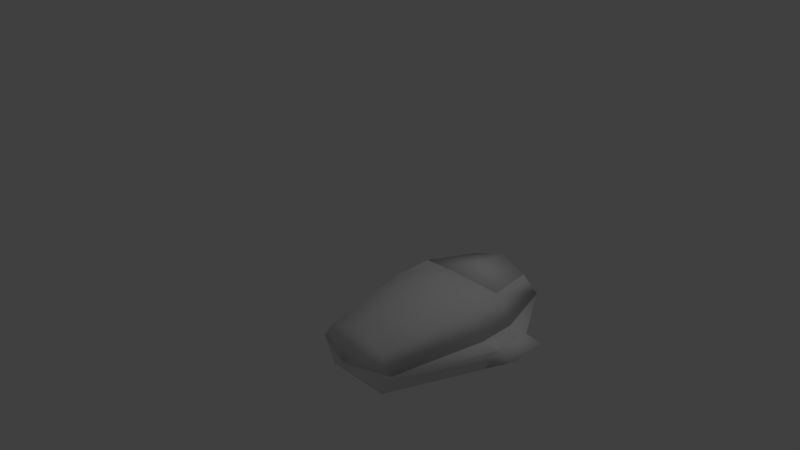 # Source: cryo_pod.blend  (saved by Blender 2.66.0; exported with 4.5.12 LTS)
import bpy
from mathutils import Matrix  # noqa: F401  (used for matrix-valued properties, if any)

bpy.ops.wm.read_factory_settings(use_empty=True)
scene = bpy.context.scene
scene.name = 'Scene'

# ---- collections
col_collection_1 = bpy.data.collections.new('Collection 1'); scene.collection.children.link(col_collection_1)
col_collection_11 = bpy.data.collections.new('Collection 11'); scene.collection.children.link(col_collection_11)

# ---- materials (node trees are filled in below, after node groups)
mat_cryo_bed = bpy.data.materials.new('cryo-bed')
mat_cryo_bed.alpha_threshold = 0.0
mat_cryo_bed.use_transparent_shadow = False
mat_cryo_bed.roughness = 0.5
mat_cryo_bed.specular_intensity = 0.1
mat_cryo_bed.line_color = (0.0, 0.0, 0.0, 1.0)
mat_glass = bpy.data.materials.new('glass')
mat_glass.alpha_threshold = 0.0
mat_glass.use_transparent_shadow = False
mat_glass.roughness = 0.5
mat_glass.specular_intensity = 0.1
mat_cryo_top = bpy.data.materials.new('cryo-top')
mat_cryo_top.alpha_threshold = 0.0
mat_cryo_top.use_transparent_shadow = False
mat_cryo_top.roughness = 0.5
mat_cryo_top.specular_intensity = 0.1
mat_cryo_top.line_color = (0.0, 0.0, 0.0, 1.0)

# ---- material node trees

# ---- world
world_world = bpy.data.worlds.new('World'); scene.world = world_world
world_world.color = (0.05088, 0.05088, 0.05088)
world_world.use_sun_shadow = False
world_world.sun_shadow_jitter_overblur = 0.0
world_world.cycles.sampling_method = 'MANUAL'
world_world.cycles.sample_map_resolution = 256

# ---- cameras
cam_camera = bpy.data.cameras.new('Camera')
cam_camera.clip_end = 100.0
cam_camera.lens = 35.0
cam_camera.sensor_width = 32.0
cam_camera.sensor_height = 18.0
cam_camera.ortho_scale = 7.314
cam_camera.dof.focus_distance = 0.0
cam_camera.dof.aperture_fstop = 128.0

# ---- lights
light_lamp = bpy.data.lights.new('Lamp', 'POINT')
light_lamp.transmission_factor = 0.0
light_lamp.cutoff_distance = 30.0
light_lamp.energy = 100.0
light_lamp.shadow_buffer_clip_start = 1.001
light_lamp.shadow_soft_size = 1.0
light_lamp.shadow_maximum_resolution = 0.006
light_lamp.use_absolute_resolution = True
light_lamp.cycles.use_multiple_importance_sampling = False

# ---- meshes
me_plane = bpy.data.meshes.new('Plane')
me_plane.from_pydata([(-0.5334, -1.608, -0.0254), (-0.5334, 0.7567, -0.0254), (-0.762, 0.0, -0.0254), (-0.762, -0.473, -0.0254), (0.0, -1.6, -0.3302), (0.0, 0.762, -0.3302), (0.0, -0.4826, -0.3302), (-0.381, -1.6, -0.3302), (-0.381, 0.762, -0.3302), (-3.384e-16, 0.9459, -0.0254), (-0.5334, -0.4826, -0.3302), (0.5334, -1.608, -0.0254), (0.5334, 0.7567, -0.0254), (-3.384e-16, -1.797, -0.0254), (0.762, 0.0, -0.0254), (0.762, -0.473, -0.0254), (0.381, -1.6, -0.3302), (0.381, 0.762, -0.3302), (0.5334, 0.0, -0.3302), (0.5334, -0.4826, -0.3302), (0.0, 0.0, -0.3302), (-0.5334, 0.0, -0.3302), (-0.4576, -1.534, 0.06404), (-0.4584, 0.6777, 0.06), (-0.6785, -0.01519, 0.08507), (-0.6782, -0.4625, 0.08535), (0.0, -1.535, -0.1871), (0.0, 0.6943, -0.1883), (0.0, -0.4826, -0.1694), (-0.3398, -1.525, -0.2051), (-0.3413, 0.6829, -0.2075), (-3.384e-16, 0.8164, 0.04517), (-0.4855, -0.4758, -0.1839), (0.4576, -1.534, 0.06404), (0.4584, 0.6777, 0.06), (-3.384e-16, -1.67, 0.05028), (0.6785, -0.01519, 0.08507), (0.6782, -0.4625, 0.08535), (0.3398, -1.525, -0.2051), (0.3413, 0.6829, -0.2075), (0.4848, -0.01017, -0.1846), (0.4855, -0.4758, -0.1839), (0.0, 0.0, -0.1694), (-0.4848, -0.01017, -0.1846), (0.9906, 0.0, -0.0254), (0.9906, -0.4826, -0.0254), (0.8382, 0.0, -0.3302), (0.8382, -0.4826, -0.3302), (1.219, 0.0, -0.0508), (1.219, -0.4826, -0.0508), (0.7874, -0.0762, -0.0254), (0.7874, -0.4064, -0.0254), (0.9652, -0.0762, -0.0254), (0.9652, -0.4064, -0.0254), (0.8128, -0.127, -0.0508), (0.8128, -0.3556, -0.0508), (0.9398, -0.127, -0.0508), (0.9398, -0.3556, -0.0508)], [], [(6, 4, 7, 10), (15, 11, 45), (13, 16, 11), (13, 4, 16), (13, 7, 4), (13, 0, 7), (9, 12, 17), (9, 17, 5), (9, 5, 8), (9, 8, 1), (18, 20, 5, 17), (20, 21, 8, 5), (21, 2, 1, 8), (19, 16, 4, 6), (10, 7, 0, 3), (19, 6, 20, 18), (6, 10, 21, 20), (10, 3, 2, 21), (41, 38, 33, 37), (32, 29, 26, 28), (34, 39, 40, 36), (36, 40, 41, 37), (33, 38, 35), (38, 26, 35), (26, 29, 35), (29, 22, 35), (39, 34, 31), (27, 39, 31), (30, 27, 31), (23, 30, 31), (39, 27, 42, 40), (27, 30, 43, 42), (30, 23, 24, 43), (28, 26, 38, 41), (25, 22, 29, 32), (40, 42, 28, 41), (42, 43, 32, 28), (43, 24, 25, 32), (14, 12, 34, 36), (2, 3, 25, 24), (11, 15, 37, 33), (15, 14, 36, 37), (3, 0, 22, 25), (1, 2, 24, 23), (12, 9, 31, 34), (13, 11, 33, 35), (0, 13, 35, 22), (9, 1, 23, 31), (45, 11, 16, 47), (44, 46, 17, 12), (44, 14, 50, 52), (19, 18, 46, 47), (15, 45, 53, 51), (16, 19, 47), (18, 17, 46), (12, 14, 44), (45, 44, 52, 53), (47, 46, 48, 49), (46, 44, 48), (44, 45, 49, 48), (14, 15, 51, 50), (52, 50, 54, 56), (45, 47, 49), (54, 55, 57, 56), (50, 51, 55, 54), (53, 52, 56, 57), (51, 53, 57, 55)])
me_plane.polygons.foreach_set('use_smooth', [True] * 67)
_uv = me_plane.uv_layers.new(name='UVMap')
_uv.uv.foreach_set('vector', [0.8516, 0.03125, 0.8203, 0.2773, 0.7578, 0.2578, 0.7422, 0.02344, 0.2656, 0.9375, 0.09766, 0.8008, 0.3008, 0.9062, 0.793, 0.3516, 0.8906, 0.2969, 0.9062, 0.3711, 0.793, 0.3516, 0.8203, 0.2773, 0.8906, 0.2969, 0.793, 0.3516, 0.7578, 0.2578, 0.8203, 0.2773, 0.793, 0.3516, 0.6992, 0.2812, 0.7578, 0.2578, 0.793, 0.3516, 0.9062, 0.3711, 0.8906, 0.2969, 0.793, 0.3516, 0.8906, 0.2969, 0.8203, 0.2773, 0.793, 0.3516, 0.8203, 0.2773, 0.7578, 0.2578, 0.793, 0.3516, 0.7578, 0.2578, 0.6992, 0.2812, 0.9336, 0.1211, 0.8359, 0.1133, 0.8203, 0.2773, 0.8906, 0.2969, 0.8359, 0.1133, 0.7383, 0.1094, 0.7578, 0.2578, 0.8203, 0.2773, 0.7383, 0.1094, 0.668, 0.1172, 0.6992, 0.2812, 0.7578, 0.2578, 0.957, 0.04297, 0.8906, 0.2969, 0.8203, 0.2773, 0.8516, 0.03125, 0.7422, 0.02344, 0.7578, 0.2578, 0.6992, 0.2812, 0.668, 0.02734, 0.957, 0.04297, 0.8516, 0.03125, 0.8359, 0.1133, 0.9336, 0.1211, 0.8516, 0.03125, 0.7422, 0.02344, 0.7383, 0.1094, 0.8359, 0.1133, 0.7422, 0.02344, 0.668, 0.02734, 0.668, 0.1172, 0.7383, 0.1094, 0.2812, 0.09375, 0.1055, 0.1328, 0.07422, 0.08203, 0.2812, 0.02734, 0.2734, 0.2891, 0.1016, 0.2422, 0.09766, 0.1875, 0.2773, 0.1914, 0.5117, 0.09766, 0.4805, 0.1445, 0.3711, 0.09766, 0.3789, 0.03516, 0.3789, 0.03516, 0.3711, 0.09766, 0.2812, 0.09375, 0.2812, 0.02734, 0.07422, 0.08203, 0.1055, 0.1328, 0.03516, 0.1875, 0.1055, 0.1328, 0.09766, 0.1875, 0.03516, 0.1875, 0.09766, 0.1875, 0.1016, 0.2422, 0.03516, 0.1875, 0.1016, 0.2422, 0.07031, 0.2891, 0.03516, 0.1875, 0.4805, 0.1445, 0.5117, 0.09766, 0.543, 0.1992, 0.4844, 0.1953, 0.4805, 0.1445, 0.543, 0.1992, 0.4766, 0.25, 0.4844, 0.1953, 0.543, 0.1992, 0.5039, 0.2969, 0.4766, 0.25, 0.543, 0.1992, 0.4805, 0.1445, 0.4844, 0.1953, 0.3672, 0.1953, 0.3711, 0.09766, 0.4844, 0.1953, 0.4766, 0.25, 0.3633, 0.2891, 0.3672, 0.1953, 0.4766, 0.25, 0.5039, 0.2969, 0.3711, 0.3555, 0.3633, 0.2891, 0.2773, 0.1914, 0.09766, 0.1875, 0.1055, 0.1328, 0.2812, 0.09375, 0.2734, 0.3555, 0.07031, 0.2891, 0.1016, 0.2422, 0.2734, 0.2891, 0.3711, 0.09766, 0.3672, 0.1953, 0.2773, 0.1914, 0.2812, 0.09375, 0.3672, 0.1953, 0.3633, 0.2891, 0.2734, 0.2891, 0.2773, 0.1914, 0.3633, 0.2891, 0.3711, 0.3555, 0.2734, 0.3555, 0.2734, 0.2891, 0.3828, 0.3828, 0.5156, 0.4336, 0.4961, 0.4492, 0.375, 0.4062, 0.375, 0.6719, 0.2852, 0.6719, 0.2891, 0.6445, 0.3711, 0.6445, 0.09375, 0.4219, 0.293, 0.3789, 0.2969, 0.4062, 0.1133, 0.4414, 0.293, 0.3789, 0.3828, 0.3828, 0.375, 0.4062, 0.2969, 0.4062, 0.2852, 0.6719, 0.08984, 0.6211, 0.1094, 0.6016, 0.2891, 0.6445, 0.5117, 0.625, 0.375, 0.6719, 0.3711, 0.6445, 0.4922, 0.6094, 0.5156, 0.4336, 0.5469, 0.5312, 0.5195, 0.5312, 0.4961, 0.4492, 0.05469, 0.5195, 0.09375, 0.4219, 0.1133, 0.4414, 0.08203, 0.5195, 0.08984, 0.6211, 0.05469, 0.5195, 0.08203, 0.5195, 0.1094, 0.6016, 0.5469, 0.5312, 0.5117, 0.625, 0.4922, 0.6094, 0.5195, 0.5312, 0.3008, 0.9062, 0.09766, 0.8008, 0.1172, 0.7422, 0.3242, 0.8477, 0.4453, 0.9023, 0.418, 0.8438, 0.5508, 0.7422, 0.5742, 0.8008, 0.8672, 0.4336, 0.8672, 0.5352, 0.8125, 0.5156, 0.8125, 0.457, 0.3242, 0.7891, 0.418, 0.7852, 0.418, 0.8438, 0.3242, 0.8477, 0.6758, 0.5352, 0.6758, 0.4336, 0.7266, 0.457, 0.7266, 0.5156, 0.1172, 0.7422, 0.3242, 0.7891, 0.3242, 0.8477, 0.418, 0.7852, 0.5508, 0.7422, 0.418, 0.8438, 0.5742, 0.8008, 0.4844, 0.918, 0.4453, 0.9023, 0.6758, 0.4336, 0.8672, 0.4336, 0.8125, 0.457, 0.7266, 0.457, 0.3242, 0.8477, 0.418, 0.8438, 0.418, 0.9336, 0.3281, 0.9375, 0.418, 0.8438, 0.4453, 0.9023, 0.418, 0.9336, 0.6523, 0.8672, 0.8828, 0.8672, 0.8828, 0.9805, 0.6523, 0.9805, 0.8672, 0.5352, 0.6758, 0.5352, 0.7266, 0.5156, 0.8125, 0.5156, 0.9297, 0.707, 0.9297, 0.8398, 0.8789, 0.8086, 0.8789, 0.7422, 0.3008, 0.9062, 0.3242, 0.8477, 0.3281, 0.9375, 0.9023, 0.6875, 0.6719, 0.6875, 0.6719, 0.5625, 0.9023, 0.5625, 0.9297, 0.8398, 0.707, 0.8398, 0.7617, 0.8086, 0.8789, 0.8086, 0.707, 0.707, 0.9297, 0.707, 0.8789, 0.7422, 0.7617, 0.7422, 0.707, 0.8398, 0.707, 0.707, 0.7617, 0.7422, 0.7617, 0.8086])
me_plane.materials.append(mat_cryo_bed)
me_plane.use_remesh_preserve_volume = False
me_plane.use_remesh_preserve_attributes = False
me_plane.use_mirror_vertex_groups = False
me_plane.update()
me_plane_002 = bpy.data.meshes.new('Plane.002')
me_plane_002.from_pydata([(-0.3772, 0.6805, 0.2009), (-0.5388, 0.0, 0.2979), (2.332e-08, 0.7567, 0.2946), (0.5388, 0.0, 0.2979), (-2.384e-07, -0.1524, 0.4318), (0.3772, 0.6805, 0.2009), (-0.3349, 0.5964, 0.07455), (-0.4853, -0.01527, 0.1444), (2.332e-08, 0.6839, 0.1443), (0.4853, -0.01527, 0.1444), (-2.384e-07, -0.1524, 0.254), (0.3349, 0.5964, 0.07455)], [], [(4, 1, 7, 10), (1, 0, 6, 7), (9, 10, 8, 11), (10, 7, 6, 8), (8, 6, 0, 2), (11, 8, 2, 5), (5, 2, 4, 3), (2, 0, 1, 4), (3, 4, 10, 9), (9, 11, 5, 3)])
me_plane_002.polygons.foreach_set('use_smooth', [True] * 10)
_uv = me_plane_002.uv_layers.new(name='UVMap')
_uv.uv.foreach_set('vector', [0.0, 0.0, 1.0, 0.0, 1.0, 1.0, 0.0, 1.0, 0.0, 0.0, 1.0, 0.0, 1.0, 1.0, 0.0, 1.0, 0.0, 0.0, 1.0, 0.0, 1.0, 1.0, 0.0, 1.0, 0.0, 0.0, 1.0, 0.0, 1.0, 1.0, 0.0, 1.0, 0.0, 0.0, 1.0, 0.0, 1.0, 1.0, 0.0, 1.0, 0.0, 0.0, 1.0, 0.0, 1.0, 1.0, 0.0, 1.0, 0.0, 0.0, 1.0, 0.0, 1.0, 1.0, 0.0, 1.0, 0.0, 0.0, 1.0, 0.0, 1.0, 1.0, 0.0, 1.0, 0.0, 0.0, 1.0, 0.0, 1.0, 1.0, 0.0, 1.0, 0.0, 0.0, 1.0, 0.0, 1.0, 1.0, 0.0, 1.0])
me_plane_002.materials.append(mat_glass)
me_plane_002.use_remesh_preserve_volume = False
me_plane_002.use_remesh_preserve_attributes = False
me_plane_002.use_mirror_vertex_groups = False
me_plane_002.update()
me_plane_001 = bpy.data.meshes.new('Plane.001')
me_plane_001.from_pydata([(-0.5334, -1.608, -0.0254), (-0.5334, 0.7567, -0.0254), (-0.762, 0.0, -0.0254), (-0.762, -0.473, -0.0254), (-0.3772, -1.608, 0.2009), (-0.3772, 0.6805, 0.2009), (-0.5388, 0.0, 0.2979), (-0.5388, -0.473, 0.2979), (2.332e-08, -1.608, 0.2946), (2.332e-08, 0.7567, 0.2946), (-3.384e-16, 0.9459, -0.0254), (0.5388, 0.0, 0.2979), (0.5388, -0.473, 0.2979), (0.5334, -1.608, -0.0254), (0.5334, 0.7567, -0.0254), (-3.384e-16, -1.797, -0.0254), (0.762, 0.0, -0.0254), (0.762, -0.473, -0.0254), (-2.384e-07, -0.1524, 0.4318), (9.087e-09, -0.473, 0.4318), (0.3772, -1.608, 0.2009), (0.3772, 0.6805, 0.2009), (-0.4572, -1.549, 0.0254), (-0.4572, 0.6858, 0.0254), (-0.6858, -0.0254, 0.0), (-0.6858, -0.4572, 0.0), (-0.3331, -1.528, 0.07219), (-0.3349, 0.5964, 0.07455), (-0.4853, -0.01527, 0.1444), (-0.4856, -0.4627, 0.1435), (2.332e-08, -1.538, 0.1422), (2.332e-08, 0.6839, 0.1443), (-2.384e-07, 0.8128, 0.0254), (0.4853, -0.01527, 0.1444), (0.4856, -0.4627, 0.1435), (0.4572, -1.549, 0.0254), (0.4572, 0.6858, 0.0254), (-2.384e-07, -1.676, 0.0254), (0.6858, -0.0254, 0.0), (0.6858, -0.4572, 0.0), (-2.384e-07, -0.1524, 0.254), (9.087e-09, -0.4658, 0.2578), (0.3331, -1.528, 0.07219), (0.3349, 0.5964, 0.07455)], [], [(3, 0, 4, 7), (2, 6, 5, 1), (3, 7, 6, 2), (12, 17, 16, 11), (15, 4, 0), (15, 8, 4), (15, 20, 8), (15, 13, 20), (10, 1, 5), (10, 5, 9), (10, 9, 21), (10, 21, 14), (18, 40, 28, 6), (6, 28, 27, 5), (11, 16, 14, 21), (7, 4, 8, 19), (19, 8, 20, 12), (12, 20, 13, 17), (7, 19, 18, 6), (19, 12, 11, 18), (29, 26, 22, 25), (23, 27, 28, 24), (24, 28, 29, 25), (33, 38, 39, 34), (22, 26, 37), (26, 30, 37), (30, 42, 37), (42, 35, 37), (27, 23, 32), (31, 27, 32), (43, 31, 32), (36, 43, 32), (31, 9, 5, 27), (43, 21, 9, 31), (43, 36, 38, 33), (41, 30, 26, 29), (34, 42, 30, 41), (39, 35, 42, 34), (28, 40, 41, 29), (40, 33, 34, 41), (1, 10, 32, 23), (10, 14, 36, 32), (3, 2, 24, 25), (15, 0, 22, 37), (13, 15, 37, 35), (16, 17, 39, 38), (0, 3, 25, 22), (2, 1, 23, 24), (14, 16, 38, 36), (17, 13, 35, 39), (11, 33, 40, 18), (33, 11, 21, 43)])
me_plane_001.polygons.foreach_set('use_smooth', [True] * 52)
_uv = me_plane_001.uv_layers.new(name='UVMap')
_uv.uv.foreach_set('vector', [0.9646, 0.6766, 0.881, 0.8982, 0.8434, 0.879, 0.9013, 0.662, 0.09814, 0.7737, 0.1612, 0.7678, 0.1895, 0.8905, 0.1551, 0.916, 0.0919, 0.6809, 0.157, 0.6755, 0.1612, 0.7678, 0.09814, 0.7737, 0.3746, 0.6851, 0.4403, 0.6968, 0.4248, 0.7898, 0.3624, 0.7772, 0.7706, 0.9284, 0.8434, 0.879, 0.881, 0.8982, 0.7706, 0.9284, 0.7743, 0.8713, 0.8434, 0.879, 0.7706, 0.9284, 0.7048, 0.8713, 0.7743, 0.8713, 0.7706, 0.9284, 0.6647, 0.8856, 0.7048, 0.8713, 0.2528, 0.9512, 0.1551, 0.916, 0.1895, 0.8905, 0.2528, 0.9512, 0.1895, 0.8905, 0.256, 0.8998, 0.2528, 0.9512, 0.256, 0.8998, 0.3229, 0.8977, 0.2528, 0.9512, 0.3229, 0.8977, 0.3545, 0.927, 0.701, 0.04326, 0.72, 0.08462, 0.6557, 0.1635, 0.6062, 0.1602, 0.6062, 0.1602, 0.6557, 0.1635, 0.7153, 0.2774, 0.7017, 0.3198, 0.3624, 0.7772, 0.4248, 0.7898, 0.3545, 0.927, 0.3229, 0.8977, 0.9013, 0.662, 0.8434, 0.879, 0.7743, 0.8713, 0.7867, 0.6487, 0.7867, 0.6487, 0.7743, 0.8713, 0.7048, 0.8713, 0.6713, 0.6487, 0.6713, 0.6487, 0.7048, 0.8713, 0.6647, 0.8856, 0.6063, 0.6554, 0.157, 0.6755, 0.2659, 0.6755, 0.2632, 0.739, 0.1612, 0.7678, 0.2659, 0.6755, 0.3746, 0.6851, 0.3624, 0.7772, 0.2632, 0.739, 0.6713, 0.6487, 0.7048, 0.8713, 0.6647, 0.8856, 0.6063, 0.6554, 0.3545, 0.927, 0.3229, 0.8977, 0.3624, 0.7772, 0.4248, 0.7898, 0.4248, 0.7898, 0.3624, 0.7772, 0.3746, 0.6851, 0.4403, 0.6968, 0.1612, 0.7678, 0.09814, 0.7737, 0.0919, 0.6809, 0.157, 0.6755, 0.6647, 0.8856, 0.7048, 0.8713, 0.7706, 0.9284, 0.7048, 0.8713, 0.7743, 0.8713, 0.7706, 0.9284, 0.7743, 0.8713, 0.8434, 0.879, 0.7706, 0.9284, 0.8434, 0.879, 0.881, 0.8982, 0.7706, 0.9284, 0.3229, 0.8977, 0.3545, 0.927, 0.2528, 0.9512, 0.256, 0.8998, 0.3229, 0.8977, 0.2528, 0.9512, 0.1895, 0.8905, 0.256, 0.8998, 0.2528, 0.9512, 0.1551, 0.916, 0.1895, 0.8905, 0.2528, 0.9512, 0.799, 0.276, 0.8173, 0.3198, 0.7017, 0.3198, 0.7153, 0.2774, 0.8589, 0.2167, 0.8998, 0.2372, 0.8173, 0.3198, 0.799, 0.276, 0.1895, 0.8905, 0.1551, 0.916, 0.09814, 0.7737, 0.1612, 0.7678, 0.7867, 0.6487, 0.7743, 0.8713, 0.7048, 0.8713, 0.6713, 0.6487, 0.9013, 0.662, 0.8434, 0.879, 0.7743, 0.8713, 0.7867, 0.6487, 0.9646, 0.6766, 0.881, 0.8982, 0.8434, 0.879, 0.9013, 0.662, 0.3624, 0.7772, 0.2632, 0.739, 0.2659, 0.6755, 0.3746, 0.6851, 0.2632, 0.739, 0.1612, 0.7678, 0.157, 0.6755, 0.2659, 0.6755, 0.5195, 0.08786, 0.5531, 0.1896, 0.5257, 0.1889, 0.5039, 0.1033, 0.5531, 0.1896, 0.5143, 0.2896, 0.4995, 0.2732, 0.5257, 0.1889, 0.2764, 0.03708, 0.3799, 0.03709, 0.3737, 0.0546, 0.2818, 0.05645, 0.06165, 0.1853, 0.09798, 0.08209, 0.112, 0.1002, 0.0871, 0.1851, 0.09926, 0.2863, 0.06165, 0.1853, 0.0871, 0.1851, 0.1128, 0.2688, 0.3708, 0.332, 0.2686, 0.3293, 0.2741, 0.3105, 0.3653, 0.3143, 0.09798, 0.08209, 0.2764, 0.03708, 0.2818, 0.05645, 0.112, 0.1002, 0.3799, 0.03709, 0.5195, 0.08786, 0.5039, 0.1033, 0.3737, 0.0546, 0.5143, 0.2896, 0.3708, 0.332, 0.3653, 0.3143, 0.4995, 0.2732, 0.2686, 0.3293, 0.09926, 0.2863, 0.1128, 0.2688, 0.2741, 0.3105, 0.8542, 0.04572, 0.8202, 0.08637, 0.72, 0.08462, 0.701, 0.04326, 0.8202, 0.08637, 0.8542, 0.04572, 0.8998, 0.2372, 0.8589, 0.2167])
me_plane_001.materials.append(mat_cryo_top)
me_plane_001.use_remesh_preserve_volume = False
me_plane_001.use_remesh_preserve_attributes = False
me_plane_001.use_mirror_vertex_groups = False
me_plane_001.update()

# ---- objects
ob_plane = bpy.data.objects.new('Plane', me_plane)
ob_lamp = bpy.data.objects.new('Lamp', light_lamp)
ob_camera = bpy.data.objects.new('Camera', cam_camera)
ob_plane_002 = bpy.data.objects.new('Plane.002', me_plane_002)
ob_plane_001 = bpy.data.objects.new('Plane.001', me_plane_001)

# ---- transforms, parenting, visibility, modifiers, constraints
ob_plane.location = (1.524, 0.0, 0.0)
ob_plane.lineart.crease_threshold = 0.0
ob_lamp.location = (4.076, 1.005, 5.904)
ob_lamp.rotation_euler = (0.6503, 0.05522, 1.866)
ob_lamp.lock_rotations_4d = False
ob_lamp.empty_display_type = 'ARROWS'
ob_lamp.color = (0.0, 0.0, 0.0, 0.0)
ob_lamp.lineart.crease_threshold = 0.0
ob_camera.location = (7.481, -6.508, 5.344)
ob_camera.rotation_euler = (1.109, 0.01082, 0.8149)
ob_camera.lock_rotations_4d = False
ob_camera.empty_display_type = 'ARROWS'
ob_camera.color = (0.0, 0.0, 0.0, 0.0)
ob_camera.display_type = 'WIRE'
ob_camera.lineart.crease_threshold = 0.0
ob_plane_002.location = (1.524, 0.0, 0.0)
ob_plane_002.lineart.crease_threshold = 0.0
ob_plane_001.location = (1.524, 0.0, 0.0)
ob_plane_001.lineart.crease_threshold = 0.0

# ---- collection membership
col_collection_1.objects.link(ob_plane)
col_collection_1.objects.link(ob_lamp)
col_collection_1.objects.link(ob_camera)
col_collection_11.objects.link(ob_plane_002)
col_collection_11.objects.link(ob_plane_001)

# ---- scene / render settings (as saved in the file)
scene.camera = ob_camera
scene.frame_start = 1; scene.frame_end = 250; scene.frame_set(1)
scene.render.engine = 'BLENDER_EEVEE_NEXT'
scene.render.image_settings.color_mode = 'RGB'
scene.render.image_settings.compression = 90
scene.render.resolution_percentage = 50
scene.render.dither_intensity = 0.0
scene.render.bake_margin = 2
scene.render.bake_bias = 0.0
scene.cycles.use_denoising = False
scene.cycles.samples = 10
scene.cycles.sampling_pattern = 'TABULATED_SOBOL'
scene.cycles.light_sampling_threshold = 0.0
scene.cycles.use_adaptive_sampling = False
scene.cycles.use_light_tree = False
scene.cycles.blur_glossy = 0.0
scene.cycles.volume_bounces = 1
scene.cycles.pixel_filter_type = 'GAUSSIAN'
scene.cycles.sample_clamp_indirect = 0.0
scene.view_settings.view_transform = 'Standard'
bpy.context.view_layer.update()
